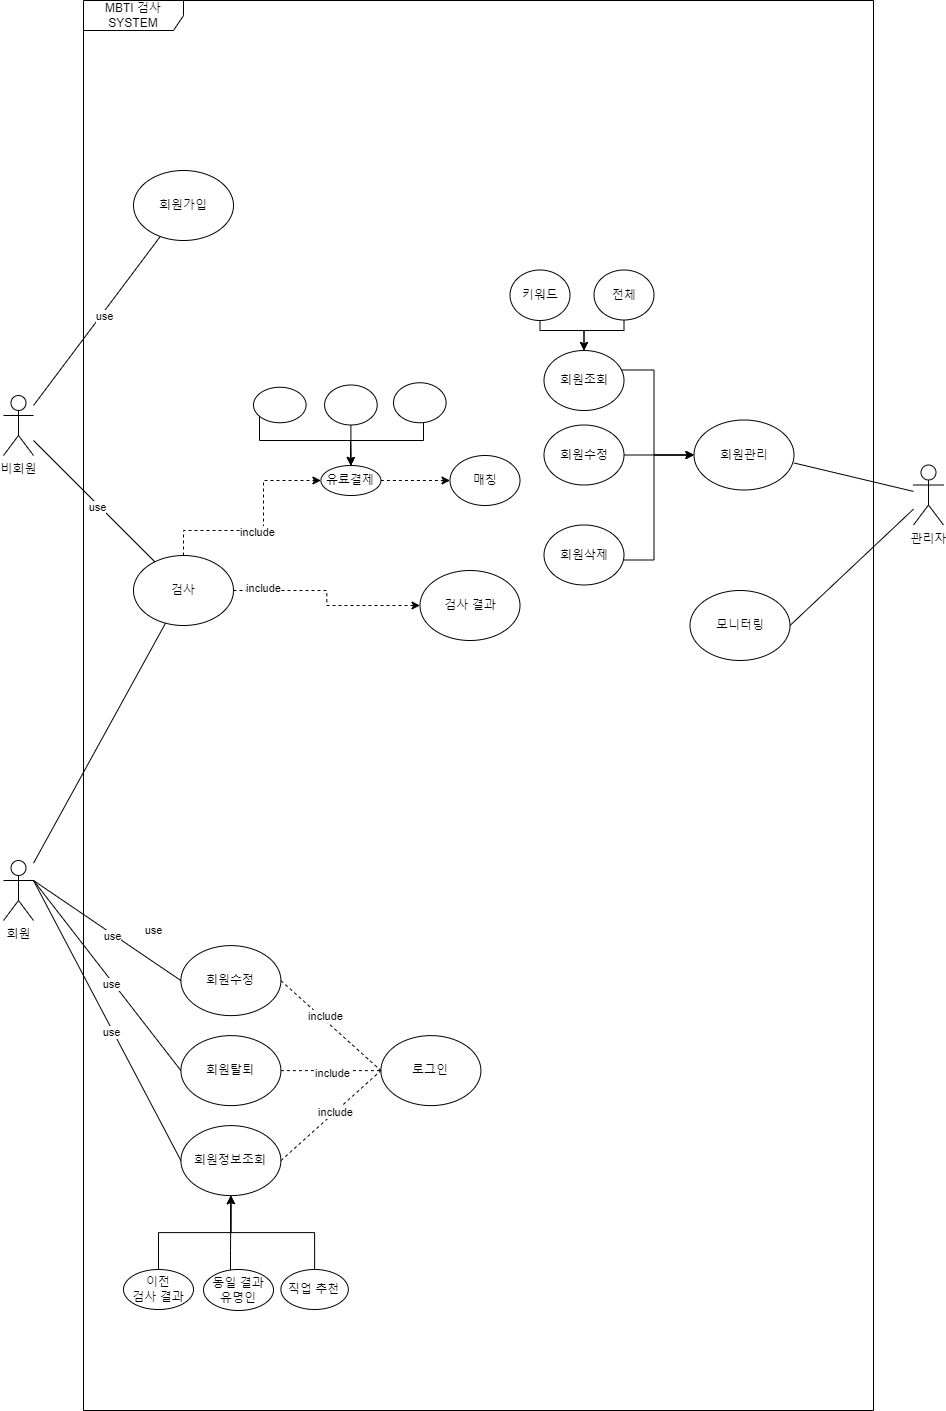

The diagram above was exported from draw.io. Its source (the exported page's mxGraphModel, read from the mxfile embedded in the PNG):
<mxGraphModel dx="801" dy="778" grid="1" gridSize="10" guides="1" tooltips="1" connect="1" arrows="1" fold="1" page="1" pageScale="1" pageWidth="291" pageHeight="413" math="0" shadow="0">
  <root>
    <mxCell id="0" />
    <mxCell id="1" parent="0" />
    <mxCell id="uwEu2mCsa71uAg6sMR2n-6" value="회원" style="shape=umlActor;verticalLabelPosition=bottom;verticalAlign=top;html=1;outlineConnect=0;" parent="1" vertex="1">
      <mxGeometry x="20" y="940" width="30" height="60" as="geometry" />
    </mxCell>
    <mxCell id="uwEu2mCsa71uAg6sMR2n-7" value="비회원" style="shape=umlActor;verticalLabelPosition=bottom;verticalAlign=top;html=1;outlineConnect=0;" parent="1" vertex="1">
      <mxGeometry x="20" y="475" width="30" height="60" as="geometry" />
    </mxCell>
    <mxCell id="uwEu2mCsa71uAg6sMR2n-8" value="관리자" style="shape=umlActor;verticalLabelPosition=bottom;verticalAlign=top;html=1;outlineConnect=0;" parent="1" vertex="1">
      <mxGeometry x="930" y="544.5" width="30" height="60" as="geometry" />
    </mxCell>
    <mxCell id="uwEu2mCsa71uAg6sMR2n-9" value="MBTI 검사&lt;br&gt;SYSTEM" style="shape=umlFrame;whiteSpace=wrap;html=1;pointerEvents=0;width=100;height=30;" parent="1" vertex="1">
      <mxGeometry x="100" y="80" width="790" height="1410" as="geometry" />
    </mxCell>
    <mxCell id="uwEu2mCsa71uAg6sMR2n-10" value="회원가입" style="ellipse;whiteSpace=wrap;html=1;" parent="1" vertex="1">
      <mxGeometry x="150" y="250" width="100" height="70" as="geometry" />
    </mxCell>
    <mxCell id="uwEu2mCsa71uAg6sMR2n-11" value="회원정보조회" style="ellipse;whiteSpace=wrap;html=1;" parent="1" vertex="1">
      <mxGeometry x="197.41" y="1205.1100000000001" width="100" height="70" as="geometry" />
    </mxCell>
    <mxCell id="uwEu2mCsa71uAg6sMR2n-12" value="회원수정" style="ellipse;whiteSpace=wrap;html=1;" parent="1" vertex="1">
      <mxGeometry x="197.41" y="1025.1100000000001" width="100" height="70" as="geometry" />
    </mxCell>
    <mxCell id="uwEu2mCsa71uAg6sMR2n-13" value="회원탈퇴" style="ellipse;whiteSpace=wrap;html=1;" parent="1" vertex="1">
      <mxGeometry x="197.41" y="1115.1100000000001" width="100" height="70" as="geometry" />
    </mxCell>
    <mxCell id="uwEu2mCsa71uAg6sMR2n-14" value="" style="endArrow=none;html=1;rounded=0;" parent="1" source="uwEu2mCsa71uAg6sMR2n-7" target="uwEu2mCsa71uAg6sMR2n-10" edge="1">
      <mxGeometry width="50" height="50" relative="1" as="geometry">
        <mxPoint x="390" y="430" as="sourcePoint" />
        <mxPoint x="440" y="380" as="targetPoint" />
      </mxGeometry>
    </mxCell>
    <mxCell id="uwEu2mCsa71uAg6sMR2n-15" value="use" style="edgeLabel;html=1;align=center;verticalAlign=middle;resizable=0;points=[];" parent="uwEu2mCsa71uAg6sMR2n-14" vertex="1" connectable="0">
      <mxGeometry x="0.075" y="-2" relative="1" as="geometry">
        <mxPoint as="offset" />
      </mxGeometry>
    </mxCell>
    <mxCell id="uwEu2mCsa71uAg6sMR2n-17" value="" style="endArrow=none;html=1;rounded=0;exitX=1;exitY=0.3333333333333333;exitDx=0;exitDy=0;exitPerimeter=0;entryX=0;entryY=0.5;entryDx=0;entryDy=0;" parent="1" source="uwEu2mCsa71uAg6sMR2n-6" target="uwEu2mCsa71uAg6sMR2n-12" edge="1">
      <mxGeometry width="50" height="50" relative="1" as="geometry">
        <mxPoint x="70" y="180" as="sourcePoint" />
        <mxPoint x="150" y="180" as="targetPoint" />
      </mxGeometry>
    </mxCell>
    <mxCell id="uwEu2mCsa71uAg6sMR2n-18" value="use" style="edgeLabel;html=1;align=center;verticalAlign=middle;resizable=0;points=[];" parent="uwEu2mCsa71uAg6sMR2n-17" vertex="1" connectable="0">
      <mxGeometry x="0.075" y="-2" relative="1" as="geometry">
        <mxPoint as="offset" />
      </mxGeometry>
    </mxCell>
    <mxCell id="uwEu2mCsa71uAg6sMR2n-19" value="" style="endArrow=none;html=1;rounded=0;exitX=1;exitY=0.3333333333333333;exitDx=0;exitDy=0;exitPerimeter=0;entryX=0;entryY=0.5;entryDx=0;entryDy=0;" parent="1" source="uwEu2mCsa71uAg6sMR2n-6" target="uwEu2mCsa71uAg6sMR2n-13" edge="1">
      <mxGeometry width="50" height="50" relative="1" as="geometry">
        <mxPoint x="70" y="540" as="sourcePoint" />
        <mxPoint x="150" y="295" as="targetPoint" />
      </mxGeometry>
    </mxCell>
    <mxCell id="uwEu2mCsa71uAg6sMR2n-20" value="use" style="edgeLabel;html=1;align=center;verticalAlign=middle;resizable=0;points=[];" parent="uwEu2mCsa71uAg6sMR2n-19" vertex="1" connectable="0">
      <mxGeometry x="0.075" y="-2" relative="1" as="geometry">
        <mxPoint as="offset" />
      </mxGeometry>
    </mxCell>
    <mxCell id="uwEu2mCsa71uAg6sMR2n-21" value="" style="endArrow=none;html=1;rounded=0;exitX=1;exitY=0.3333333333333333;exitDx=0;exitDy=0;exitPerimeter=0;entryX=0;entryY=0.5;entryDx=0;entryDy=0;" parent="1" source="uwEu2mCsa71uAg6sMR2n-6" target="uwEu2mCsa71uAg6sMR2n-11" edge="1">
      <mxGeometry width="50" height="50" relative="1" as="geometry">
        <mxPoint x="70" y="540" as="sourcePoint" />
        <mxPoint x="150" y="295" as="targetPoint" />
      </mxGeometry>
    </mxCell>
    <mxCell id="uwEu2mCsa71uAg6sMR2n-22" value="use" style="edgeLabel;html=1;align=center;verticalAlign=middle;resizable=0;points=[];" parent="uwEu2mCsa71uAg6sMR2n-21" vertex="1" connectable="0">
      <mxGeometry x="0.075" y="-2" relative="1" as="geometry">
        <mxPoint as="offset" />
      </mxGeometry>
    </mxCell>
    <mxCell id="uwEu2mCsa71uAg6sMR2n-23" value="로그인" style="ellipse;whiteSpace=wrap;html=1;" parent="1" vertex="1">
      <mxGeometry x="397.40999999999997" y="1115.1100000000001" width="100" height="70" as="geometry" />
    </mxCell>
    <mxCell id="uwEu2mCsa71uAg6sMR2n-25" value="" style="endArrow=none;dashed=1;html=1;rounded=0;exitX=1;exitY=0.5;exitDx=0;exitDy=0;entryX=0;entryY=0.5;entryDx=0;entryDy=0;" parent="1" source="uwEu2mCsa71uAg6sMR2n-12" target="uwEu2mCsa71uAg6sMR2n-23" edge="1">
      <mxGeometry width="50" height="50" relative="1" as="geometry">
        <mxPoint x="447.40999999999997" y="1135.1100000000001" as="sourcePoint" />
        <mxPoint x="397.40999999999997" y="1035.1100000000001" as="targetPoint" />
      </mxGeometry>
    </mxCell>
    <mxCell id="uwEu2mCsa71uAg6sMR2n-31" value="include" style="edgeLabel;html=1;align=center;verticalAlign=middle;resizable=0;points=[];" parent="uwEu2mCsa71uAg6sMR2n-25" vertex="1" connectable="0">
      <mxGeometry x="-0.1651" y="3" relative="1" as="geometry">
        <mxPoint as="offset" />
      </mxGeometry>
    </mxCell>
    <mxCell id="uwEu2mCsa71uAg6sMR2n-26" value="" style="endArrow=none;dashed=1;html=1;rounded=0;exitX=1;exitY=0.5;exitDx=0;exitDy=0;entryX=0;entryY=0.5;entryDx=0;entryDy=0;" parent="1" source="uwEu2mCsa71uAg6sMR2n-13" target="uwEu2mCsa71uAg6sMR2n-23" edge="1">
      <mxGeometry width="50" height="50" relative="1" as="geometry">
        <mxPoint x="307.40999999999997" y="1000.11" as="sourcePoint" />
        <mxPoint x="407.40999999999997" y="1045.1100000000001" as="targetPoint" />
      </mxGeometry>
    </mxCell>
    <mxCell id="uwEu2mCsa71uAg6sMR2n-29" value="include" style="edgeLabel;html=1;align=center;verticalAlign=middle;resizable=0;points=[];" parent="uwEu2mCsa71uAg6sMR2n-26" vertex="1" connectable="0">
      <mxGeometry x="0.0174" y="-2" relative="1" as="geometry">
        <mxPoint as="offset" />
      </mxGeometry>
    </mxCell>
    <mxCell id="uwEu2mCsa71uAg6sMR2n-27" value="" style="endArrow=none;dashed=1;html=1;rounded=0;exitX=1;exitY=0.5;exitDx=0;exitDy=0;entryX=0;entryY=0.5;entryDx=0;entryDy=0;" parent="1" source="uwEu2mCsa71uAg6sMR2n-11" target="uwEu2mCsa71uAg6sMR2n-23" edge="1">
      <mxGeometry width="50" height="50" relative="1" as="geometry">
        <mxPoint x="317.40999999999997" y="1010.11" as="sourcePoint" />
        <mxPoint x="417.40999999999997" y="1055.1100000000001" as="targetPoint" />
      </mxGeometry>
    </mxCell>
    <mxCell id="uwEu2mCsa71uAg6sMR2n-32" value="include" style="edgeLabel;html=1;align=center;verticalAlign=middle;resizable=0;points=[];" parent="uwEu2mCsa71uAg6sMR2n-27" vertex="1" connectable="0">
      <mxGeometry x="0.08" relative="1" as="geometry">
        <mxPoint as="offset" />
      </mxGeometry>
    </mxCell>
    <mxCell id="uwEu2mCsa71uAg6sMR2n-127" value="" style="edgeStyle=orthogonalEdgeStyle;rounded=0;orthogonalLoop=1;jettySize=auto;html=1;dashed=1;" parent="1" source="uwEu2mCsa71uAg6sMR2n-44" target="uwEu2mCsa71uAg6sMR2n-48" edge="1">
      <mxGeometry relative="1" as="geometry">
        <Array as="points">
          <mxPoint x="200" y="610" />
          <mxPoint x="280" y="610" />
        </Array>
      </mxGeometry>
    </mxCell>
    <mxCell id="uwEu2mCsa71uAg6sMR2n-132" value="include" style="edgeLabel;html=1;align=center;verticalAlign=middle;resizable=0;points=[];" parent="uwEu2mCsa71uAg6sMR2n-127" vertex="1" connectable="0">
      <mxGeometry x="-0.0747" y="-1" relative="1" as="geometry">
        <mxPoint as="offset" />
      </mxGeometry>
    </mxCell>
    <mxCell id="uwEu2mCsa71uAg6sMR2n-128" value="" style="edgeStyle=orthogonalEdgeStyle;rounded=0;orthogonalLoop=1;jettySize=auto;html=1;dashed=1;" parent="1" source="uwEu2mCsa71uAg6sMR2n-44" target="uwEu2mCsa71uAg6sMR2n-97" edge="1">
      <mxGeometry relative="1" as="geometry" />
    </mxCell>
    <mxCell id="uwEu2mCsa71uAg6sMR2n-44" value="검사" style="ellipse;whiteSpace=wrap;html=1;" parent="1" vertex="1">
      <mxGeometry x="150" y="635" width="100" height="70" as="geometry" />
    </mxCell>
    <mxCell id="mmvqDYt2Rn4ljda9S_dp-3" value="" style="edgeStyle=orthogonalEdgeStyle;rounded=0;orthogonalLoop=1;jettySize=auto;html=1;dashed=1;" edge="1" parent="1" source="uwEu2mCsa71uAg6sMR2n-48" target="uwEu2mCsa71uAg6sMR2n-130">
      <mxGeometry relative="1" as="geometry" />
    </mxCell>
    <mxCell id="uwEu2mCsa71uAg6sMR2n-48" value="유료결제" style="ellipse;whiteSpace=wrap;html=1;" parent="1" vertex="1">
      <mxGeometry x="337.40999999999997" y="545" width="60" height="30" as="geometry" />
    </mxCell>
    <mxCell id="uwEu2mCsa71uAg6sMR2n-66" value="회원관리" style="ellipse;whiteSpace=wrap;html=1;" parent="1" vertex="1">
      <mxGeometry x="710.5" y="499.5" width="100" height="70" as="geometry" />
    </mxCell>
    <mxCell id="uwEu2mCsa71uAg6sMR2n-68" value="모니터링" style="ellipse;whiteSpace=wrap;html=1;" parent="1" vertex="1">
      <mxGeometry x="706.5" y="670" width="100" height="70" as="geometry" />
    </mxCell>
    <mxCell id="uwEu2mCsa71uAg6sMR2n-73" style="edgeStyle=orthogonalEdgeStyle;rounded=0;orthogonalLoop=1;jettySize=auto;html=1;exitX=0.5;exitY=1;exitDx=0;exitDy=0;" parent="1" source="uwEu2mCsa71uAg6sMR2n-68" target="uwEu2mCsa71uAg6sMR2n-68" edge="1">
      <mxGeometry relative="1" as="geometry" />
    </mxCell>
    <mxCell id="uwEu2mCsa71uAg6sMR2n-79" value="" style="edgeStyle=orthogonalEdgeStyle;rounded=0;orthogonalLoop=1;jettySize=auto;html=1;" parent="1" source="uwEu2mCsa71uAg6sMR2n-74" target="uwEu2mCsa71uAg6sMR2n-66" edge="1">
      <mxGeometry relative="1" as="geometry">
        <Array as="points">
          <mxPoint x="670.5" y="639.5" />
          <mxPoint x="670.5" y="534.5" />
        </Array>
      </mxGeometry>
    </mxCell>
    <mxCell id="uwEu2mCsa71uAg6sMR2n-74" value="회원삭제" style="ellipse;whiteSpace=wrap;html=1;" parent="1" vertex="1">
      <mxGeometry x="560.5" y="604.5" width="80" height="60" as="geometry" />
    </mxCell>
    <mxCell id="uwEu2mCsa71uAg6sMR2n-78" value="" style="edgeStyle=orthogonalEdgeStyle;rounded=0;orthogonalLoop=1;jettySize=auto;html=1;" parent="1" source="uwEu2mCsa71uAg6sMR2n-75" target="uwEu2mCsa71uAg6sMR2n-66" edge="1">
      <mxGeometry relative="1" as="geometry">
        <Array as="points">
          <mxPoint x="700.5" y="534.5" />
          <mxPoint x="700.5" y="534.5" />
        </Array>
      </mxGeometry>
    </mxCell>
    <mxCell id="uwEu2mCsa71uAg6sMR2n-75" value="회원수정" style="ellipse;whiteSpace=wrap;html=1;" parent="1" vertex="1">
      <mxGeometry x="560.5" y="504.5" width="80" height="60" as="geometry" />
    </mxCell>
    <mxCell id="uwEu2mCsa71uAg6sMR2n-77" value="" style="edgeStyle=orthogonalEdgeStyle;rounded=0;orthogonalLoop=1;jettySize=auto;html=1;" parent="1" source="uwEu2mCsa71uAg6sMR2n-76" target="uwEu2mCsa71uAg6sMR2n-66" edge="1">
      <mxGeometry relative="1" as="geometry">
        <Array as="points">
          <mxPoint x="670.5" y="449.5" />
          <mxPoint x="670.5" y="534.5" />
        </Array>
      </mxGeometry>
    </mxCell>
    <mxCell id="uwEu2mCsa71uAg6sMR2n-76" value="회원조회" style="ellipse;whiteSpace=wrap;html=1;" parent="1" vertex="1">
      <mxGeometry x="560.5" y="430" width="80" height="60" as="geometry" />
    </mxCell>
    <mxCell id="uwEu2mCsa71uAg6sMR2n-80" value="" style="endArrow=none;html=1;rounded=0;exitX=1;exitY=0.614;exitDx=0;exitDy=0;exitPerimeter=0;" parent="1" source="uwEu2mCsa71uAg6sMR2n-66" target="uwEu2mCsa71uAg6sMR2n-8" edge="1">
      <mxGeometry width="50" height="50" relative="1" as="geometry">
        <mxPoint x="390" y="490" as="sourcePoint" />
        <mxPoint x="440" y="440" as="targetPoint" />
      </mxGeometry>
    </mxCell>
    <mxCell id="uwEu2mCsa71uAg6sMR2n-82" value="" style="endArrow=none;html=1;rounded=0;exitX=1;exitY=0.5;exitDx=0;exitDy=0;" parent="1" source="uwEu2mCsa71uAg6sMR2n-68" target="uwEu2mCsa71uAg6sMR2n-8" edge="1">
      <mxGeometry width="50" height="50" relative="1" as="geometry">
        <mxPoint x="390" y="490" as="sourcePoint" />
        <mxPoint x="770" y="440" as="targetPoint" />
      </mxGeometry>
    </mxCell>
    <mxCell id="uwEu2mCsa71uAg6sMR2n-125" value="" style="edgeStyle=orthogonalEdgeStyle;rounded=0;orthogonalLoop=1;jettySize=auto;html=1;" parent="1" source="uwEu2mCsa71uAg6sMR2n-83" target="uwEu2mCsa71uAg6sMR2n-76" edge="1">
      <mxGeometry relative="1" as="geometry">
        <Array as="points">
          <mxPoint x="640.5" y="410" />
          <mxPoint x="600.5" y="410" />
        </Array>
      </mxGeometry>
    </mxCell>
    <mxCell id="uwEu2mCsa71uAg6sMR2n-83" value="전체" style="ellipse;whiteSpace=wrap;html=1;" parent="1" vertex="1">
      <mxGeometry x="610.5" y="349.5" width="60" height="50" as="geometry" />
    </mxCell>
    <mxCell id="uwEu2mCsa71uAg6sMR2n-124" value="" style="edgeStyle=orthogonalEdgeStyle;rounded=0;orthogonalLoop=1;jettySize=auto;html=1;" parent="1" source="uwEu2mCsa71uAg6sMR2n-85" target="uwEu2mCsa71uAg6sMR2n-76" edge="1">
      <mxGeometry relative="1" as="geometry">
        <Array as="points">
          <mxPoint x="556.5" y="410" />
          <mxPoint x="600.5" y="410" />
        </Array>
      </mxGeometry>
    </mxCell>
    <mxCell id="uwEu2mCsa71uAg6sMR2n-85" value="키워드" style="ellipse;whiteSpace=wrap;html=1;" parent="1" vertex="1">
      <mxGeometry x="526.5" y="349.5" width="60" height="50.5" as="geometry" />
    </mxCell>
    <mxCell id="uwEu2mCsa71uAg6sMR2n-93" value="" style="endArrow=none;html=1;rounded=0;" parent="1" source="uwEu2mCsa71uAg6sMR2n-6" target="uwEu2mCsa71uAg6sMR2n-44" edge="1">
      <mxGeometry width="50" height="50" relative="1" as="geometry">
        <mxPoint x="50" y="915" as="sourcePoint" />
        <mxPoint x="150" y="820" as="targetPoint" />
      </mxGeometry>
    </mxCell>
    <mxCell id="uwEu2mCsa71uAg6sMR2n-94" value="use" style="edgeLabel;html=1;align=center;verticalAlign=middle;resizable=0;points=[];" parent="uwEu2mCsa71uAg6sMR2n-93" vertex="1" connectable="0">
      <mxGeometry x="0.075" y="-2" relative="1" as="geometry">
        <mxPoint x="47" y="195" as="offset" />
      </mxGeometry>
    </mxCell>
    <mxCell id="uwEu2mCsa71uAg6sMR2n-95" value="" style="endArrow=none;html=1;rounded=0;" parent="1" source="uwEu2mCsa71uAg6sMR2n-7" target="uwEu2mCsa71uAg6sMR2n-44" edge="1">
      <mxGeometry width="50" height="50" relative="1" as="geometry">
        <mxPoint x="60" y="515" as="sourcePoint" />
        <mxPoint x="160" y="515" as="targetPoint" />
      </mxGeometry>
    </mxCell>
    <mxCell id="uwEu2mCsa71uAg6sMR2n-96" value="use" style="edgeLabel;html=1;align=center;verticalAlign=middle;resizable=0;points=[];" parent="uwEu2mCsa71uAg6sMR2n-95" vertex="1" connectable="0">
      <mxGeometry x="0.075" y="-2" relative="1" as="geometry">
        <mxPoint as="offset" />
      </mxGeometry>
    </mxCell>
    <mxCell id="uwEu2mCsa71uAg6sMR2n-97" value="검사 결과" style="ellipse;whiteSpace=wrap;html=1;" parent="1" vertex="1">
      <mxGeometry x="436.5" y="650" width="100" height="70" as="geometry" />
    </mxCell>
    <mxCell id="uwEu2mCsa71uAg6sMR2n-116" value="" style="edgeStyle=orthogonalEdgeStyle;rounded=0;orthogonalLoop=1;jettySize=auto;html=1;" parent="1" source="uwEu2mCsa71uAg6sMR2n-99" target="uwEu2mCsa71uAg6sMR2n-11" edge="1">
      <mxGeometry relative="1" as="geometry" />
    </mxCell>
    <mxCell id="uwEu2mCsa71uAg6sMR2n-99" value="이전&lt;br&gt;검사 결과" style="ellipse;whiteSpace=wrap;html=1;" parent="1" vertex="1">
      <mxGeometry x="140" y="1349.0000000000002" width="70" height="40" as="geometry" />
    </mxCell>
    <mxCell id="uwEu2mCsa71uAg6sMR2n-120" value="" style="edgeStyle=orthogonalEdgeStyle;rounded=0;orthogonalLoop=1;jettySize=auto;html=1;" parent="1" source="uwEu2mCsa71uAg6sMR2n-102" target="uwEu2mCsa71uAg6sMR2n-11" edge="1">
      <mxGeometry relative="1" as="geometry">
        <Array as="points">
          <mxPoint x="247" y="1330" />
          <mxPoint x="247" y="1330" />
        </Array>
      </mxGeometry>
    </mxCell>
    <mxCell id="uwEu2mCsa71uAg6sMR2n-102" value="동일 결과&lt;br&gt;유명인&lt;br&gt;" style="ellipse;whiteSpace=wrap;html=1;" parent="1" vertex="1">
      <mxGeometry x="220" y="1349.0000000000002" width="70" height="41" as="geometry" />
    </mxCell>
    <mxCell id="uwEu2mCsa71uAg6sMR2n-121" value="" style="edgeStyle=orthogonalEdgeStyle;rounded=0;orthogonalLoop=1;jettySize=auto;html=1;" parent="1" source="uwEu2mCsa71uAg6sMR2n-103" target="uwEu2mCsa71uAg6sMR2n-11" edge="1">
      <mxGeometry relative="1" as="geometry" />
    </mxCell>
    <mxCell id="uwEu2mCsa71uAg6sMR2n-103" value="직업 추천" style="ellipse;whiteSpace=wrap;html=1;" parent="1" vertex="1">
      <mxGeometry x="297.41" y="1349" width="67.41" height="40" as="geometry" />
    </mxCell>
    <mxCell id="uwEu2mCsa71uAg6sMR2n-130" value="매칭" style="ellipse;whiteSpace=wrap;html=1;" parent="1" vertex="1">
      <mxGeometry x="466.5" y="535" width="70" height="50" as="geometry" />
    </mxCell>
    <mxCell id="mmvqDYt2Rn4ljda9S_dp-2" value="include" style="edgeLabel;html=1;align=center;verticalAlign=middle;resizable=0;points=[];" vertex="1" connectable="0" parent="1">
      <mxGeometry x="240" y="650" as="geometry">
        <mxPoint x="39" y="17" as="offset" />
      </mxGeometry>
    </mxCell>
    <mxCell id="mmvqDYt2Rn4ljda9S_dp-15" value="" style="edgeStyle=orthogonalEdgeStyle;rounded=0;orthogonalLoop=1;jettySize=auto;html=1;" edge="1" parent="1" source="mmvqDYt2Rn4ljda9S_dp-5" target="uwEu2mCsa71uAg6sMR2n-48">
      <mxGeometry relative="1" as="geometry">
        <Array as="points">
          <mxPoint x="276" y="520" />
          <mxPoint x="367" y="520" />
        </Array>
      </mxGeometry>
    </mxCell>
    <mxCell id="mmvqDYt2Rn4ljda9S_dp-5" value="" style="ellipse;whiteSpace=wrap;html=1;" vertex="1" parent="1">
      <mxGeometry x="270" y="466.75" width="52.59" height="35.5" as="geometry" />
    </mxCell>
    <mxCell id="mmvqDYt2Rn4ljda9S_dp-10" value="" style="edgeStyle=orthogonalEdgeStyle;rounded=0;orthogonalLoop=1;jettySize=auto;html=1;" edge="1" parent="1" source="mmvqDYt2Rn4ljda9S_dp-8" target="uwEu2mCsa71uAg6sMR2n-48">
      <mxGeometry relative="1" as="geometry" />
    </mxCell>
    <mxCell id="mmvqDYt2Rn4ljda9S_dp-8" value="" style="ellipse;whiteSpace=wrap;html=1;" vertex="1" parent="1">
      <mxGeometry x="341.10999999999996" y="464.5" width="52.59" height="40" as="geometry" />
    </mxCell>
    <mxCell id="mmvqDYt2Rn4ljda9S_dp-11" value="" style="edgeStyle=orthogonalEdgeStyle;rounded=0;orthogonalLoop=1;jettySize=auto;html=1;" edge="1" parent="1" source="mmvqDYt2Rn4ljda9S_dp-9" target="uwEu2mCsa71uAg6sMR2n-48">
      <mxGeometry relative="1" as="geometry">
        <Array as="points">
          <mxPoint x="440" y="520" />
          <mxPoint x="367" y="520" />
        </Array>
      </mxGeometry>
    </mxCell>
    <mxCell id="mmvqDYt2Rn4ljda9S_dp-9" value="" style="ellipse;whiteSpace=wrap;html=1;" vertex="1" parent="1">
      <mxGeometry x="409.99999999999994" y="462.25" width="52.59" height="40" as="geometry" />
    </mxCell>
  </root>
</mxGraphModel>